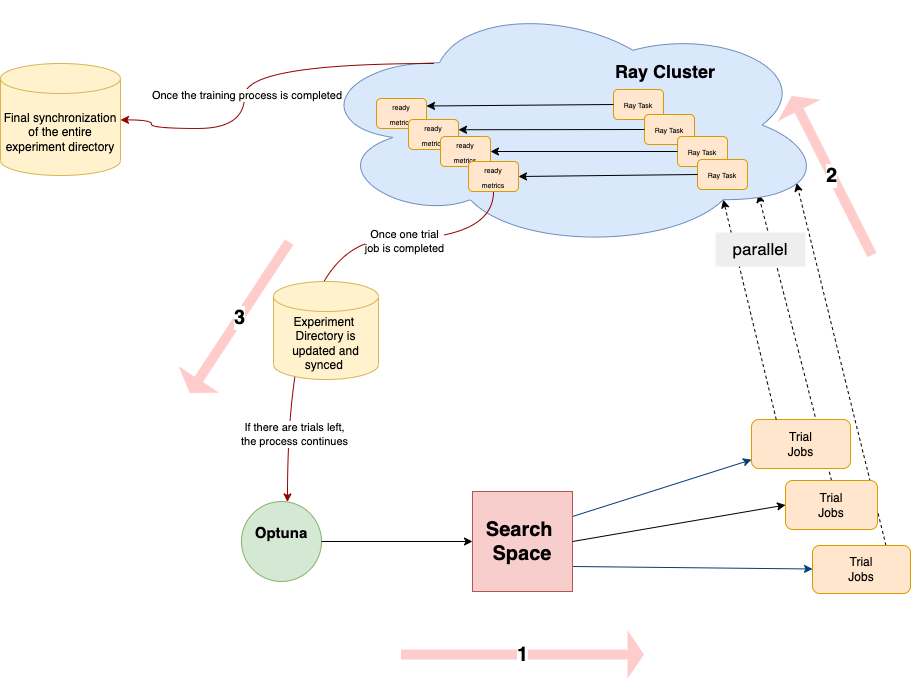

The diagram above was exported from draw.io. Its source (the exported page's mxGraphModel, read from the mxfile embedded in the PNG):
<mxGraphModel dx="1972" dy="612" grid="0" gridSize="10" guides="1" tooltips="1" connect="1" arrows="1" fold="1" page="1" pageScale="1" pageWidth="850" pageHeight="1100" math="0" shadow="0">
  <root>
    <mxCell id="0" />
    <mxCell id="1" parent="0" />
    <mxCell id="KxLty8lBNSsg8CFJ1hhx-23" value="" style="endArrow=classic;html=1;rounded=0;dashed=1;entryX=0.868;entryY=0.778;entryDx=0;entryDy=0;entryPerimeter=0;exitX=0.5;exitY=0;exitDx=0;exitDy=0;" parent="1" source="RD3VYnPa1QdJB1dVASfN-4" target="RD3VYnPa1QdJB1dVASfN-2" edge="1">
      <mxGeometry width="50" height="50" relative="1" as="geometry">
        <mxPoint x="714" y="392" as="sourcePoint" />
        <mxPoint x="693" y="289" as="targetPoint" />
      </mxGeometry>
    </mxCell>
    <mxCell id="KxLty8lBNSsg8CFJ1hhx-15" value="" style="endArrow=classic;html=1;rounded=0;dashed=1;entryX=0.942;entryY=0.733;entryDx=0;entryDy=0;entryPerimeter=0;exitX=0.75;exitY=0;exitDx=0;exitDy=0;" parent="1" source="RD3VYnPa1QdJB1dVASfN-5" target="RD3VYnPa1QdJB1dVASfN-2" edge="1">
      <mxGeometry width="50" height="50" relative="1" as="geometry">
        <mxPoint x="764" y="372" as="sourcePoint" />
        <mxPoint x="720" y="266" as="targetPoint" />
      </mxGeometry>
    </mxCell>
    <mxCell id="RD3VYnPa1QdJB1dVASfN-18" style="rounded=0;orthogonalLoop=1;jettySize=auto;html=1;fillColor=#ffcc99;strokeColor=#003D7A;exitX=1;exitY=0.75;exitDx=0;exitDy=0;" parent="1" source="KxLty8lBNSsg8CFJ1hhx-1" target="RD3VYnPa1QdJB1dVASfN-5" edge="1">
      <mxGeometry relative="1" as="geometry" />
    </mxCell>
    <mxCell id="RD3VYnPa1QdJB1dVASfN-16" style="rounded=0;orthogonalLoop=1;jettySize=auto;html=1;fillColor=#ffcc99;strokeColor=#003D7A;exitX=1;exitY=0.25;exitDx=0;exitDy=0;" parent="1" source="KxLty8lBNSsg8CFJ1hhx-1" target="RD3VYnPa1QdJB1dVASfN-3" edge="1">
      <mxGeometry relative="1" as="geometry" />
    </mxCell>
    <mxCell id="RD3VYnPa1QdJB1dVASfN-3" value="Trial&lt;br&gt;Jobs" style="rounded=1;whiteSpace=wrap;html=1;fillColor=#ffe6cc;strokeColor=#d79b00;" parent="1" vertex="1">
      <mxGeometry x="724" y="510" width="99" height="49" as="geometry" />
    </mxCell>
    <mxCell id="RD3VYnPa1QdJB1dVASfN-5" value="Trial&lt;br&gt;Jobs" style="rounded=1;whiteSpace=wrap;html=1;fillColor=#ffe6cc;strokeColor=#d79b00;" parent="1" vertex="1">
      <mxGeometry x="785" y="636" width="98" height="48" as="geometry" />
    </mxCell>
    <mxCell id="RD3VYnPa1QdJB1dVASfN-15" value="&lt;b style=&quot;font-size: 15px;&quot;&gt;Optuna&lt;br&gt;&lt;br&gt;&lt;/b&gt;" style="ellipse;whiteSpace=wrap;html=1;fillColor=#d5e8d4;strokeColor=#82b366;" parent="1" vertex="1">
      <mxGeometry x="214" y="592" width="80" height="80" as="geometry" />
    </mxCell>
    <mxCell id="RD3VYnPa1QdJB1dVASfN-19" value="" style="endArrow=classic;html=1;rounded=0;dashed=1;entryX=0.8;entryY=0.8;entryDx=0;entryDy=0;entryPerimeter=0;exitX=0.25;exitY=0;exitDx=0;exitDy=0;" parent="1" source="RD3VYnPa1QdJB1dVASfN-3" target="RD3VYnPa1QdJB1dVASfN-2" edge="1">
      <mxGeometry width="50" height="50" relative="1" as="geometry">
        <mxPoint x="697" y="430" as="sourcePoint" />
        <mxPoint x="657" y="293" as="targetPoint" />
      </mxGeometry>
    </mxCell>
    <mxCell id="RD3VYnPa1QdJB1dVASfN-2" value="" style="ellipse;shape=cloud;whiteSpace=wrap;html=1;fillColor=#dae8fc;strokeColor=#6c8ebf;" parent="1" vertex="1">
      <mxGeometry x="283" y="91" width="516" height="249" as="geometry" />
    </mxCell>
    <mxCell id="RD3VYnPa1QdJB1dVASfN-48" value="&lt;font style=&quot;font-size: 7px;&quot;&gt;ready&lt;br&gt;metrics&lt;br&gt;&lt;/font&gt;" style="rounded=1;whiteSpace=wrap;html=1;fillColor=#ffe6cc;strokeColor=#d79b00;" parent="1" vertex="1">
      <mxGeometry x="349" y="189" width="50" height="30" as="geometry" />
    </mxCell>
    <mxCell id="RD3VYnPa1QdJB1dVASfN-49" value="&lt;span style=&quot;font-size: 7px;&quot;&gt;ready&lt;br&gt;metrics&lt;/span&gt;" style="rounded=1;whiteSpace=wrap;html=1;fillColor=#ffe6cc;strokeColor=#d79b00;" parent="1" vertex="1">
      <mxGeometry x="381" y="210" width="50" height="30" as="geometry" />
    </mxCell>
    <mxCell id="RD3VYnPa1QdJB1dVASfN-50" value="&lt;font style=&quot;font-size: 7px;&quot;&gt;ready&lt;br&gt;metrics&lt;br&gt;&lt;/font&gt;" style="rounded=1;whiteSpace=wrap;html=1;fillColor=#ffe6cc;strokeColor=#d79b00;" parent="1" vertex="1">
      <mxGeometry x="413" y="227" width="50" height="30" as="geometry" />
    </mxCell>
    <mxCell id="RD3VYnPa1QdJB1dVASfN-51" value="&lt;font style=&quot;font-size: 7px;&quot;&gt;ready&lt;br&gt;metrics&lt;br&gt;&lt;/font&gt;" style="rounded=1;whiteSpace=wrap;html=1;fillColor=#ffe6cc;strokeColor=#d79b00;" parent="1" vertex="1">
      <mxGeometry x="441" y="252" width="50" height="30" as="geometry" />
    </mxCell>
    <mxCell id="RD3VYnPa1QdJB1dVASfN-53" value="" style="endArrow=classic;html=1;rounded=0;edgeStyle=orthogonalEdgeStyle;curved=1;fillColor=#ffcccc;strokeColor=#960000;" parent="1" source="RD3VYnPa1QdJB1dVASfN-51" target="RD3VYnPa1QdJB1dVASfN-15" edge="1">
      <mxGeometry width="50" height="50" relative="1" as="geometry">
        <mxPoint x="260" y="390" as="sourcePoint" />
        <mxPoint x="310" y="340" as="targetPoint" />
        <Array as="points">
          <mxPoint x="466" y="330" />
          <mxPoint x="260" y="330" />
        </Array>
      </mxGeometry>
    </mxCell>
    <mxCell id="RD3VYnPa1QdJB1dVASfN-56" value="If there are trials left,&lt;br&gt;the process continues" style="edgeLabel;html=1;align=center;verticalAlign=middle;resizable=0;points=[];" parent="RD3VYnPa1QdJB1dVASfN-53" vertex="1" connectable="0">
      <mxGeometry x="-0.0184" relative="1" as="geometry">
        <mxPoint x="5" y="194" as="offset" />
      </mxGeometry>
    </mxCell>
    <mxCell id="KxLty8lBNSsg8CFJ1hhx-44" value="Once one trial&lt;br style=&quot;border-color: var(--border-color);&quot;&gt;job is completed" style="edgeLabel;html=1;align=center;verticalAlign=middle;resizable=0;points=[];" parent="RD3VYnPa1QdJB1dVASfN-53" vertex="1" connectable="0">
      <mxGeometry x="-0.561" y="-2" relative="1" as="geometry">
        <mxPoint x="-25" y="3" as="offset" />
      </mxGeometry>
    </mxCell>
    <mxCell id="RD3VYnPa1QdJB1dVASfN-57" value="&lt;font style=&quot;font-size: 20px;&quot;&gt;&lt;b&gt;1&lt;/b&gt;&lt;/font&gt;" style="shape=flexArrow;endArrow=classic;html=1;rounded=0;endWidth=37.6;endSize=5.136;fillColor=#ffcccc;strokeColor=none;" parent="1" edge="1">
      <mxGeometry width="50" height="50" relative="1" as="geometry">
        <mxPoint x="373" y="745" as="sourcePoint" />
        <mxPoint x="617" y="745" as="targetPoint" />
      </mxGeometry>
    </mxCell>
    <mxCell id="RD3VYnPa1QdJB1dVASfN-61" value="&lt;font style=&quot;font-size: 20px;&quot;&gt;&lt;b&gt;3&lt;/b&gt;&lt;/font&gt;" style="shape=flexArrow;endArrow=classic;html=1;rounded=0;endWidth=37.6;endSize=5.136;fillColor=#ffcccc;strokeColor=none;" parent="1" edge="1">
      <mxGeometry width="50" height="50" relative="1" as="geometry">
        <mxPoint x="262" y="332" as="sourcePoint" />
        <mxPoint x="162" y="484" as="targetPoint" />
      </mxGeometry>
    </mxCell>
    <mxCell id="KxLty8lBNSsg8CFJ1hhx-1" value="&lt;b style=&quot;font-size: 20px;&quot;&gt;Search&amp;nbsp;&lt;br&gt;Space&lt;/b&gt;" style="whiteSpace=wrap;html=1;aspect=fixed;fillColor=#f8cecc;strokeColor=#b85450;" parent="1" vertex="1">
      <mxGeometry x="445" y="582" width="100" height="100" as="geometry" />
    </mxCell>
    <mxCell id="RD3VYnPa1QdJB1dVASfN-4" value="Trial&lt;br&gt;Jobs" style="rounded=1;whiteSpace=wrap;html=1;fillColor=#ffe6cc;strokeColor=#d79b00;" parent="1" vertex="1">
      <mxGeometry x="758" y="571" width="92" height="49" as="geometry" />
    </mxCell>
    <mxCell id="KxLty8lBNSsg8CFJ1hhx-17" value="&lt;font style=&quot;font-size: 20px;&quot;&gt;&lt;b&gt;2&lt;/b&gt;&lt;/font&gt;" style="shape=flexArrow;endArrow=classic;html=1;rounded=0;endWidth=37.6;endSize=5.136;fillColor=#ffcccc;strokeColor=none;" parent="1" edge="1">
      <mxGeometry width="50" height="50" relative="1" as="geometry">
        <mxPoint x="844.8" y="346" as="sourcePoint" />
        <mxPoint x="764" y="186" as="targetPoint" />
      </mxGeometry>
    </mxCell>
    <mxCell id="KxLty8lBNSsg8CFJ1hhx-18" value="&lt;span style=&quot;font-size: 7px;&quot;&gt;Ray Task&lt;/span&gt;" style="rounded=1;whiteSpace=wrap;html=1;fillColor=#ffe6cc;strokeColor=#d79b00;container=0;" parent="1" vertex="1">
      <mxGeometry x="586" y="180" width="50" height="30" as="geometry" />
    </mxCell>
    <mxCell id="KxLty8lBNSsg8CFJ1hhx-19" value="&lt;span style=&quot;font-size: 7px;&quot;&gt;Ray Task&lt;/span&gt;" style="rounded=1;whiteSpace=wrap;html=1;fillColor=#ffe6cc;strokeColor=#d79b00;container=0;" parent="1" vertex="1">
      <mxGeometry x="617" y="205" width="50" height="30" as="geometry" />
    </mxCell>
    <mxCell id="KxLty8lBNSsg8CFJ1hhx-20" value="&lt;font style=&quot;font-size: 7px;&quot;&gt;Ray Task&lt;br&gt;&lt;/font&gt;" style="rounded=1;whiteSpace=wrap;html=1;fillColor=#ffe6cc;strokeColor=#d79b00;container=0;" parent="1" vertex="1">
      <mxGeometry x="650" y="227" width="50" height="30" as="geometry" />
    </mxCell>
    <mxCell id="KxLty8lBNSsg8CFJ1hhx-21" value="&lt;font style=&quot;font-size: 7px;&quot;&gt;Ray Task&lt;br&gt;&lt;/font&gt;" style="rounded=1;whiteSpace=wrap;html=1;fillColor=#ffe6cc;strokeColor=#d79b00;container=0;" parent="1" vertex="1">
      <mxGeometry x="670" y="250" width="50" height="30" as="geometry" />
    </mxCell>
    <mxCell id="RD3VYnPa1QdJB1dVASfN-47" value="&lt;font style=&quot;font-size: 17px;&quot;&gt;parallel&lt;/font&gt;" style="rounded=0;whiteSpace=wrap;html=1;strokeColor=none;fillColor=#eeeeee;" parent="1" vertex="1">
      <mxGeometry x="688" y="323" width="90" height="34" as="geometry" />
    </mxCell>
    <mxCell id="KxLty8lBNSsg8CFJ1hhx-26" value="" style="endArrow=classic;html=1;entryX=0;entryY=0.5;entryDx=0;entryDy=0;exitX=1;exitY=0.5;exitDx=0;exitDy=0;curved=1;" parent="1" source="KxLty8lBNSsg8CFJ1hhx-1" target="RD3VYnPa1QdJB1dVASfN-4" edge="1">
      <mxGeometry relative="1" as="geometry">
        <mxPoint x="435" y="446" as="sourcePoint" />
        <mxPoint x="535" y="446" as="targetPoint" />
      </mxGeometry>
    </mxCell>
    <mxCell id="KxLty8lBNSsg8CFJ1hhx-34" value="&lt;b style=&quot;border-color: var(--border-color); color: rgb(0, 0, 0); font-family: Helvetica; font-size: 12px; font-style: normal; font-variant-ligatures: normal; font-variant-caps: normal; letter-spacing: normal; orphans: 2; text-align: center; text-indent: 0px; text-transform: none; widows: 2; word-spacing: 0px; -webkit-text-stroke-width: 0px; text-decoration-thickness: initial; text-decoration-style: initial; text-decoration-color: initial;&quot;&gt;&lt;font style=&quot;border-color: var(--border-color); font-size: 18px;&quot;&gt;&amp;nbsp; &amp;nbsp; &amp;nbsp; &amp;nbsp; &amp;nbsp; &amp;nbsp; &amp;nbsp; &amp;nbsp; &amp;nbsp; &amp;nbsp; &amp;nbsp; &amp;nbsp; &amp;nbsp; &amp;nbsp; &amp;nbsp; &amp;nbsp; &amp;nbsp; &amp;nbsp; &amp;nbsp; &amp;nbsp; &amp;nbsp; &amp;nbsp; &amp;nbsp; Ray Cluster&lt;/font&gt;&lt;/b&gt;" style="text;whiteSpace=wrap;html=1;" parent="1" vertex="1">
      <mxGeometry x="356" y="144.995" width="358" height="44" as="geometry" />
    </mxCell>
    <mxCell id="KxLty8lBNSsg8CFJ1hhx-37" value="Final synchronization of the entire experiment directory" style="shape=cylinder3;whiteSpace=wrap;html=1;boundedLbl=1;backgroundOutline=1;size=15;fillColor=#fff2cc;strokeColor=#d6b656;" parent="1" vertex="1">
      <mxGeometry x="-27" y="154" width="120" height="112" as="geometry" />
    </mxCell>
    <mxCell id="KxLty8lBNSsg8CFJ1hhx-38" value="" style="endArrow=classic;html=1;rounded=0;edgeStyle=orthogonalEdgeStyle;curved=1;fillColor=#ffcccc;strokeColor=#960000;entryX=1;entryY=0;entryDx=0;entryDy=52.5;entryPerimeter=0;exitX=0.248;exitY=0.214;exitDx=0;exitDy=0;exitPerimeter=0;" parent="1" edge="1">
      <mxGeometry x="-0.0017" width="50" height="50" relative="1" as="geometry">
        <mxPoint x="407" y="153.99999999999991" as="sourcePoint" />
        <mxPoint x="93" y="210.42" as="targetPoint" />
        <Array as="points">
          <mxPoint x="217" y="153.92" />
          <mxPoint x="217" y="218.92" />
          <mxPoint x="124" y="218.92" />
          <mxPoint x="124" y="210.92" />
        </Array>
        <mxPoint as="offset" />
      </mxGeometry>
    </mxCell>
    <mxCell id="KxLty8lBNSsg8CFJ1hhx-45" value="&amp;nbsp;Once the training process is completed&lt;br&gt;" style="edgeLabel;html=1;align=center;verticalAlign=middle;resizable=0;points=[];" parent="KxLty8lBNSsg8CFJ1hhx-38" vertex="1" connectable="0">
      <mxGeometry x="0.1077" y="5" relative="1" as="geometry">
        <mxPoint x="-5" y="7" as="offset" />
      </mxGeometry>
    </mxCell>
    <mxCell id="KxLty8lBNSsg8CFJ1hhx-42" value="Experiment&amp;nbsp;&lt;br&gt;Directory is updated and synced&amp;nbsp;" style="shape=cylinder3;whiteSpace=wrap;html=1;boundedLbl=1;backgroundOutline=1;size=15;fillColor=#fff2cc;strokeColor=#d6b656;" parent="1" vertex="1">
      <mxGeometry x="246" y="372" width="105" height="98" as="geometry" />
    </mxCell>
    <mxCell id="KxLty8lBNSsg8CFJ1hhx-46" value="" style="endArrow=classic;html=1;rounded=0;entryX=1;entryY=0.5;entryDx=0;entryDy=0;exitX=0;exitY=0.5;exitDx=0;exitDy=0;" parent="1" source="KxLty8lBNSsg8CFJ1hhx-21" target="RD3VYnPa1QdJB1dVASfN-51" edge="1">
      <mxGeometry width="50" height="50" relative="1" as="geometry">
        <mxPoint x="488" y="337" as="sourcePoint" />
        <mxPoint x="538" y="287" as="targetPoint" />
      </mxGeometry>
    </mxCell>
    <mxCell id="KxLty8lBNSsg8CFJ1hhx-47" value="" style="endArrow=classic;html=1;rounded=0;entryX=1;entryY=0.5;entryDx=0;entryDy=0;exitX=0;exitY=0.5;exitDx=0;exitDy=0;" parent="1" source="KxLty8lBNSsg8CFJ1hhx-20" target="RD3VYnPa1QdJB1dVASfN-50" edge="1">
      <mxGeometry width="50" height="50" relative="1" as="geometry">
        <mxPoint x="488" y="337" as="sourcePoint" />
        <mxPoint x="538" y="287" as="targetPoint" />
      </mxGeometry>
    </mxCell>
    <mxCell id="KxLty8lBNSsg8CFJ1hhx-48" value="" style="endArrow=classic;html=1;rounded=0;entryX=1;entryY=0.25;entryDx=0;entryDy=0;exitX=0;exitY=0.5;exitDx=0;exitDy=0;" parent="1" source="KxLty8lBNSsg8CFJ1hhx-19" edge="1">
      <mxGeometry width="50" height="50" relative="1" as="geometry">
        <mxPoint x="629" y="229.75" as="sourcePoint" />
        <mxPoint x="431" y="220.25" as="targetPoint" />
      </mxGeometry>
    </mxCell>
    <mxCell id="KxLty8lBNSsg8CFJ1hhx-49" value="" style="endArrow=classic;html=1;rounded=0;entryX=1;entryY=0.25;entryDx=0;entryDy=0;exitX=0;exitY=0.5;exitDx=0;exitDy=0;" parent="1" source="KxLty8lBNSsg8CFJ1hhx-18" target="RD3VYnPa1QdJB1dVASfN-48" edge="1">
      <mxGeometry width="50" height="50" relative="1" as="geometry">
        <mxPoint x="592.0000000000002" y="192.88" as="sourcePoint" />
        <mxPoint x="398" y="201.13" as="targetPoint" />
      </mxGeometry>
    </mxCell>
    <mxCell id="kYTRZevalJoo6Ejn75vT-1" value="" style="endArrow=classic;html=1;rounded=0;exitX=1;exitY=0.5;exitDx=0;exitDy=0;entryX=0;entryY=0.5;entryDx=0;entryDy=0;" edge="1" parent="1" source="RD3VYnPa1QdJB1dVASfN-15" target="KxLty8lBNSsg8CFJ1hhx-1">
      <mxGeometry width="50" height="50" relative="1" as="geometry">
        <mxPoint x="528" y="684" as="sourcePoint" />
        <mxPoint x="443" y="634" as="targetPoint" />
      </mxGeometry>
    </mxCell>
  </root>
</mxGraphModel>